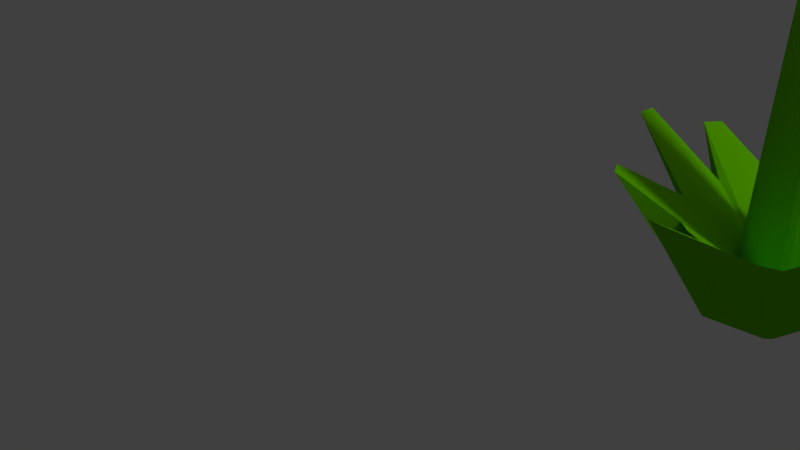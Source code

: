# Source: flower_1.blend  (saved by Blender 2.78.0; exported with 4.5.12 LTS)
import bpy
from mathutils import Matrix  # noqa: F401  (used for matrix-valued properties, if any)

bpy.ops.wm.read_factory_settings(use_empty=True)
scene = bpy.context.scene
scene.name = 'Scene'

# ---- collections
col_collection_1 = bpy.data.collections.new('Collection 1'); scene.collection.children.link(col_collection_1)

# ---- materials (node trees are filled in below, after node groups)
mat_material_003 = bpy.data.materials.new('Material.003')
mat_material_003.alpha_threshold = 0.0
mat_material_003.use_transparent_shadow = False
mat_material_003.diffuse_color = (0.134, 0.5815, 0.0, 1.0)
mat_material_003.roughness = 0.5
mat_material_001 = bpy.data.materials.new('Material.001')
mat_material_001.alpha_threshold = 0.0
mat_material_001.use_transparent_shadow = False
mat_material_001.diffuse_color = (0.7255, 0.4318, 0.8, 1.0)
mat_material_001.roughness = 0.5
mat_material_002 = bpy.data.materials.new('Material.002')
mat_material_002.alpha_threshold = 0.0
mat_material_002.use_transparent_shadow = False
mat_material_002.diffuse_color = (1.0, 0.9751, 0.0, 1.0)
mat_material_002.roughness = 0.5

# ---- material node trees

# ---- world
world_world = bpy.data.worlds.new('World'); scene.world = world_world
world_world.color = (0.05088, 0.05088, 0.05088)
world_world.use_sun_shadow = False
world_world.sun_shadow_jitter_overblur = 0.0
world_world.cycles.sampling_method = 'MANUAL'

# ---- cameras
cam_camera = bpy.data.cameras.new('Camera')
cam_camera.clip_end = 100.0
cam_camera.lens = 35.0
cam_camera.sensor_width = 32.0
cam_camera.sensor_height = 18.0
cam_camera.ortho_scale = 7.314
cam_camera.dof.focus_distance = 0.0
cam_camera.dof.aperture_fstop = 128.0

# ---- lights
light_lamp = bpy.data.lights.new('Lamp', 'POINT')
light_lamp.transmission_factor = 0.0
light_lamp.cutoff_distance = 30.0
light_lamp.energy = 100.0
light_lamp.shadow_buffer_clip_start = 1.001
light_lamp.shadow_soft_size = 0.1
light_lamp.shadow_maximum_resolution = 0.006
light_lamp.use_absolute_resolution = True

# ---- meshes
me_cylinder = bpy.data.meshes.new('Cylinder')
me_cylinder.from_pydata([(-3.49, -4.727, 0.505), (-3.474, -4.626, 0.4964), (-3.442, -4.537, 0.4876), (-2.146, -4.576, 0.3766), (-1.859, -4.684, 0.3598), (-1.444, -5.298, 0.3733), (-3.437, -4.721, 0.5146), (-3.368, -4.615, 0.5152), (-3.289, -4.522, 0.5149), (-1.84, -4.546, 0.4311), (-1.579, -4.656, 0.4097), (-1.406, -5.294, 0.3796), (-3.411, -4.785, 0.523), (-3.317, -4.74, 0.5318), (-3.215, -4.703, 0.5389), (-1.693, -4.907, 0.479), (-1.444, -4.987, 0.4536), (-1.387, -5.337, 0.3853), (-3.428, -4.88, 0.5254), (-3.351, -4.926, 0.5364), (-3.264, -4.974, 0.5456), (-3.222, -4.949, 0.5425), (-1.534, -5.482, 0.4659), (-1.402, -5.402, 0.3868), (-3.478, -4.951, 0.5202), (-3.45, -5.065, 0.5263), (-3.407, -5.175, 0.531), (-2.077, -5.85, 0.4633), (-1.796, -5.852, 0.4392), (-1.435, -5.448, 0.3832), (-3.532, -4.956, 0.5107), (-3.555, -5.076, 0.5075), (-3.561, -5.19, 0.5038), (-2.383, -5.88, 0.4088), (-2.076, -5.879, 0.3893), (-1.469, -5.455, 0.3767), (-3.558, -4.893, 0.5022), (-3.606, -4.951, 0.491), (-3.634, -5.01, 0.4797), (-2.529, -5.519, 0.3609), (-2.211, -5.548, 0.3453), (-1.487, -5.41, 0.3712), (-3.541, -4.798, 0.4999), (-3.572, -4.765, 0.4864), (-3.585, -4.739, 0.473), (-2.431, -4.979, 0.3476), (-2.121, -5.053, 0.3331), (-1.476, -5.344, 0.3699), (-3.503, -4.723, 0.5057), (-3.449, -4.718, 0.5153), (-3.424, -4.781, 0.5237), (-3.441, -4.876, 0.5261), (-3.539, -4.822, 0.5156), (-3.491, -4.947, 0.521), (-3.545, -4.952, 0.5114), (-3.571, -4.889, 0.5029), (-3.554, -4.794, 0.5006), (-2.177, -5.88, 0.4332), (-3.451, -5.193, 0.5156), (-1.895, -5.877, 0.412), (-1.439, -5.468, 0.3794), (-3.505, -4.953, 0.5155), (-3.469, -5.08, 0.5151), (-3.518, -4.95, 0.5162), (-1.402, -5.434, 0.385), (-3.453, -4.915, 0.5228), (-3.37, -5.003, 0.5298), (-3.306, -5.082, 0.5368), (-1.886, -5.659, 0.4755), (-1.627, -5.675, 0.4507), (-3.466, -4.911, 0.5235), (-3.192, -4.852, 0.5397), (-3.287, -4.847, 0.5315), (-1.668, -5.198, 0.4816), (-1.431, -5.251, 0.4566), (-1.376, -5.375, 0.3856), (-3.419, -4.832, 0.5242), (-3.432, -4.828, 0.5249), (-1.38, -5.318, 0.382), (-1.457, -4.837, 0.4286), (-3.424, -4.753, 0.5188), (-3.298, -4.69, 0.521), (-3.208, -4.626, 0.5245), (-1.697, -4.747, 0.4512), (-3.437, -4.749, 0.5195), (-3.387, -4.631, 0.5034), (-3.465, -4.724, 0.5096), (-3.333, -4.541, 0.4987), (-1.943, -4.579, 0.3995), (-1.681, -4.684, 0.3812), (-1.407, -5.297, 0.3756), (-3.478, -4.72, 0.5103), (-3.545, -4.924, 0.5064), (-3.553, -5.021, 0.4978), (-3.57, -5.108, 0.4902), (-2.413, -5.712, 0.3825), (-2.11, -5.724, 0.3655), (-1.47, -5.443, 0.3727), (-3.558, -4.921, 0.5072), (-2.415, -5.272, 0.3507), (-3.568, -4.889, 0.4741), (-2.115, -5.319, 0.3365), (-1.472, -5.381, 0.3688), (-3.549, -4.846, 0.5011), (-3.547, -4.872, 0.4864), (-3.562, -4.842, 0.5018), (-2.206, -4.802, 0.3576), (-3.461, -4.654, 0.4774), (-1.926, -4.888, 0.3429), (-1.445, -5.321, 0.3697), (-3.516, -4.762, 0.5024), (-3.47, -4.711, 0.4885), (-3.528, -4.758, 0.5031), (4.293, 4.423, 0.2935), (4.313, 4.632, 0.2751), (5.708, 5.794, 0.2581), (4.351, 4.22, 0.2866), (4.427, 4.233, 0.2617), (6.189, 4.117, 0.2016), (4.323, 4.006, 0.292), (4.371, 3.814, 0.2723), (5.955, 2.359, 0.2461), (4.224, 3.908, 0.3065), (4.178, 3.621, 0.3008), (5.144, 1.55, 0.3657), (4.113, 3.982, 0.3217), (3.96, 3.767, 0.3304), (4.23, 2.164, 0.4902), (4.055, 4.186, 0.3285), (3.846, 4.167, 0.3439), (3.749, 3.841, 0.5467), (4.083, 4.4, 0.3231), (3.901, 4.586, 0.3333), (3.983, 5.598, 0.5022), (4.182, 4.498, 0.3086), (4.095, 4.779, 0.3048), (4.794, 6.407, 0.3827), (4.33, 4.425, 0.2962), (4.389, 4.221, 0.2893), (4.36, 4.008, 0.2947), (4.262, 3.909, 0.3092), (4.363, 4.21, 0.3191), (4.151, 3.984, 0.3244), (4.092, 4.188, 0.3312), (4.12, 4.401, 0.3258), (4.219, 4.499, 0.3113), (3.709, 2.989, 0.4982), (4.084, 4.084, 0.3251), (3.806, 3.963, 0.3302), (4.121, 4.086, 0.3278), (4.169, 3.944, 0.314), (3.985, 3.689, 0.3093), (4.445, 1.842, 0.4093), (4.207, 3.946, 0.3167), (5.152, 1.937, 0.2772), (4.137, 3.711, 0.2766), (4.273, 3.957, 0.2993), (4.311, 3.959, 0.302), (4.337, 4.113, 0.2893), (4.27, 4.018, 0.2577), (5.699, 3.223, 0.197), (4.374, 4.115, 0.292), (4.262, 4.437, 0.2612), (4.321, 4.326, 0.2902), (5.634, 4.979, 0.2093), (4.358, 4.328, 0.2929), (4.069, 4.293, 0.3258), (3.794, 4.373, 0.3329), (3.635, 4.709, 0.5079), (4.106, 4.294, 0.3285), (4.027, 5.982, 0.4176), (4.132, 4.448, 0.316), (3.873, 4.675, 0.3104), (4.169, 4.45, 0.3187), (4.807, 6.081, 0.2884), (4.237, 4.461, 0.301), (4.05, 4.699, 0.2789), (4.275, 4.462, 0.3037), (0.9447, 0.9768, 1.057), (1.808, 1.81, 1.026), (2.603, 2.578, 0.976), (3.3, 3.25, 0.9083), (3.872, 3.803, 0.826), (4.12, 3.998, 0.771), (1.316, 0.1104, 1.057), (2.537, 0.1104, 1.026), (3.662, 0.1104, 0.976), (4.648, 0.1104, 0.9083), (5.457, 0.1104, 0.826), (5.89, 0.06974, 0.7632), (0.9447, -0.7559, 1.057), (1.808, -1.589, 1.026), (2.603, -2.357, 0.976), (3.3, -3.03, 0.9083), (3.872, -3.582, 0.826), (4.196, -3.952, 0.7496), (0.04722, -1.115, 1.057), (0.04722, -2.293, 1.026), (0.04722, -3.379, 0.976), (0.04722, -4.33, 0.9083), (0.04722, -5.111, 0.826), (-0.081, -5.526, 0.7633), (-0.8503, -0.7559, 1.057), (-1.713, -1.589, 1.026), (-2.509, -2.357, 0.976), (-3.206, -3.03, 0.9083), (-3.778, -3.582, 0.826), (-4.12, -3.814, 0.7591), (-1.222, 0.1104, 1.057), (-2.442, 0.1104, 1.026), (-3.567, 0.1104, 0.976), (-4.553, 0.1104, 0.9083), (-5.362, 0.1104, 0.826), (-5.963, 0.1104, 0.732), (-0.8503, 0.9768, 1.057), (-1.713, 1.81, 1.026), (-2.509, 2.578, 0.976), (-3.206, 3.25, 0.9083), (-3.778, 3.803, 0.826), (-4.102, 4.07, 0.7523), (0.04722, 1.336, 1.057), (0.04722, 2.514, 1.026), (0.04722, 3.599, 0.976), (0.04722, 4.551, 0.9083), (0.04722, 5.332, 0.826), (0.1134, 5.587, 0.7695), (0.9447, 0.9768, 1.075), (1.316, 0.1104, 1.075), (0.9447, -0.7559, 1.075), (0.04722, -1.115, 1.075), (0.04722, 0.1104, 1.132), (-0.8503, -0.7559, 1.075), (-1.222, 0.1104, 1.075), (-0.8503, 0.9768, 1.075), (0.04722, 1.336, 1.075), (-3.879, -1.461, 0.8631), (-3.037, -1.125, 0.9307), (-4.569, -1.738, 0.7807), (-5.832, -2.148, 0.6081), (-1.036, -0.3232, 1.057), (-2.077, -0.7402, 0.981), (-1.036, -0.3232, 1.075), (-2.307, -5.168, 0.6341), (-0.3957, -0.9377, 1.057), (-0.8217, -1.945, 0.9863), (-1.214, -2.874, 0.9361), (-1.558, -3.688, 0.8685), (-1.841, -4.356, 0.7861), (-0.3957, -0.9377, 1.075), (1.327, -2.867, 0.9119), (0.9285, -1.941, 0.9621), (1.676, -3.679, 0.8443), (1.962, -4.346, 0.7619), (2.12, -4.999, 0.6078), (0.4965, -0.9351, 1.057), (0.4965, -0.9351, 1.075), (5.218, -2.174, 0.6226), (4.666, -1.732, 0.7658), (1.131, -0.3219, 1.057), (2.173, -0.7376, 0.9661), (3.133, -1.121, 0.9158), (3.975, -1.457, 0.8482), (1.131, -0.3219, 1.075), (2.156, 0.9984, 0.9774), (1.122, 0.5631, 1.057), (3.109, 1.4, 0.9271), (3.944, 1.751, 0.8595), (4.629, 2.04, 0.7771), (5.307, 2.006, 0.6156), (1.122, 0.5631, 1.075), (-1.036, 0.5433, 1.057), (-2.078, 0.9595, 0.9891), (-3.038, 1.343, 0.9389), (-3.88, 1.679, 0.8713), (-4.571, 1.955, 0.7889), (-5.62, 2.334, 0.6221), (-1.036, 0.5433, 1.075), (-1.602, 3.892, 0.851), (-1.248, 3.082, 0.9186), (-1.892, 4.557, 0.7686), (-2.175, 5.45, 0.6245), (-0.4077, 1.154, 1.057), (-0.8451, 2.157, 0.9689), (-0.4077, 1.154, 1.075), (1.674, 3.901, 0.8368), (1.325, 3.089, 0.9044), (1.96, 4.567, 0.7544), (2.308, 5.421, 0.6057), (0.496, 1.156, 1.057), (0.9275, 2.162, 0.9546), (0.496, 1.156, 1.075), (8.702e-08, 0.3544, 1.101), (0.05212, 0.3493, 1.101), (0.1022, 0.3341, 1.101), (0.1484, 0.3094, 1.101), (0.1889, 0.2762, 1.101), (0.2221, 0.2357, 1.101), (0.2468, 0.1895, 1.101), (0.262, 0.1394, 1.101), (0.2671, 0.08729, 1.101), (0.262, 0.03517, 1.101), (0.2468, -0.01494, 1.101), (0.2221, -0.06113, 1.101), (0.1889, -0.1016, 1.101), (0.1484, -0.1348, 1.101), (0.1022, -0.1595, 1.101), (0.05212, -0.1747, 1.101), (-2.336e-11, -0.1799, 1.101), (-0.05212, -0.1747, 1.101), (-0.1022, -0.1595, 1.101), (-0.1484, -0.1348, 1.101), (-0.1889, -0.1016, 1.101), (-0.2221, -0.06113, 1.101), (-0.2468, -0.01494, 1.101), (-0.262, 0.03517, 1.101), (-0.2671, 0.08729, 1.101), (-0.262, 0.1394, 1.101), (-0.2468, 0.1895, 1.101), (-0.2221, 0.2357, 1.101), (-0.1889, 0.2762, 1.101), (-0.1484, 0.3094, 1.101), (-0.1022, 0.3341, 1.101), (-0.05212, 0.3493, 1.101), (0.0, 1.087, -0.7754), (0.1951, 1.068, -0.7754), (0.3827, 1.011, -0.7754), (0.5556, 0.9188, -0.7754), (0.7071, 0.7944, -0.7754), (0.8315, 0.6429, -0.7754), (0.9239, 0.47, -0.7754), (0.9808, 0.2824, -0.7754), (1.0, 0.08729, -0.7754), (0.9808, -0.1078, -0.7754), (0.9239, -0.2954, -0.7754), (0.8315, -0.4683, -0.7754), (0.7071, -0.6198, -0.7754), (0.5556, -0.7442, -0.7754), (0.3827, -0.8366, -0.7754), (0.1951, -0.8935, -0.7754), (-3.258e-07, -0.9127, -0.7754), (-0.1951, -0.8935, -0.7754), (-0.3827, -0.8366, -0.7754), (-0.5556, -0.7442, -0.7754), (-0.7071, -0.6198, -0.7754), (-0.8315, -0.4683, -0.7754), (-0.9239, -0.2954, -0.7754), (-0.9808, -0.1078, -0.7754), (-1.0, 0.08729, -0.7754), (-0.9808, 0.2824, -0.7754), (-0.9239, 0.47, -0.7754), (-0.8315, 0.6429, -0.7754), (-0.7071, 0.7944, -0.7754), (-0.5556, 0.9188, -0.7754), (-0.3827, 1.011, -0.7754), (-0.1951, 1.068, -0.7754), (-1.231e-06, 0.3784, -0.9927), (0.4104, 1.855, -0.8293), (0.8619, 4.125, -0.5066), (0.465, 1.839, -0.8293), (1.351, 3.977, -0.5066), (0.1617, 0.3293, -0.9927), (1.448, 2.254, -0.67), (1.633, 1.471, -0.8052), (3.27, 3.107, -0.4825), (1.669, 1.427, -0.8052), (3.594, 2.712, -0.4825), (0.2689, 0.1987, -0.9927), (2.407, 1.084, -0.67), (0.2855, 0.1441, -0.9927), (2.556, 0.5956, -0.67), (1.936, 0.2137, -0.854), (4.25, 0.2137, -0.5313), (1.93, 0.1569, -0.854), (4.2, -0.2946, -0.5313), (0.2689, -0.02411, -0.9927), (2.407, -0.9098, -0.67), (0.242, -0.07444, -0.9927), (2.166, -1.36, -0.67), (2.047, -0.9978, -0.8027), (3.683, -2.634, -0.48), (2.002, -1.034, -0.8027), (3.288, -2.958, -0.48), (0.1114, -0.1816, -0.9927), (0.9971, -2.32, -0.67), (0.05679, -0.1982, -0.9927), (0.5083, -2.468, -0.67), (-0.6626, -2.123, -0.8731), (-0.6626, -4.438, -0.5503), (-0.7194, -2.118, -0.8731), (-1.171, -4.388, -0.5503), (-0.1114, -0.1816, -0.9927), (-0.9971, -2.32, -0.67), (-0.1617, -0.1547, -0.9927), (-1.448, -2.079, -0.67), (-0.2058, -0.1185, -0.9927), (-1.842, -1.755, -0.67), (-1.239, -1.49, -0.8717), (-3.164, -2.776, -0.549), (-1.266, -1.44, -0.8717), (-3.404, -2.325, -0.549), (-0.2855, 0.03049, -0.9927), (-2.556, -0.421, -0.67), (-2.115, 0.08728, -0.8231), (-4.43, 0.08728, -0.5003), (-2.11, 0.1441, -0.8231), (-4.38, 0.5956, -0.5003), (-0.2689, 0.1987, -0.9927), (-2.407, 1.084, -0.67), (-1.59, 0.561, -0.8724), (-3.515, 1.847, -0.5497), (-1.554, 0.6052, -0.8724), (-3.191, 2.242, -0.5497), (-0.1617, 0.3293, -0.9927), (-1.448, 2.254, -0.67), (-0.4027, 1.496, -0.8335), (-1.288, 3.634, -0.5108), (-0.3481, 1.513, -0.8335), (-0.7996, 3.783, -0.5108), (-1.493e-06, 2.693, -0.67), (0.1572, 0.3489, 0.04731), (0.2711, 0.3349, 0.05237), (0.3722, 0.2974, 0.05202), (0.4634, 0.2358, 0.05603), (0.3287, 0.02139, 0.06948), (0.6225, 0.05382, 0.06514), (0.6838, -0.06096, 0.06514), (0.7216, -0.1855, 0.06514), (0.7344, -0.315, 0.06514), (0.7216, -0.4445, 0.06514), (0.6838, -0.5691, 0.06514), (0.6225, -0.6839, 0.06514), (0.5399, -0.7845, 0.06514), (0.3728, -0.867, 0.06859), (0.3245, -0.9284, 0.05548), (0.2, -0.9662, 0.05223), (0.07048, -0.9789, 0.04973), (-0.05904, -0.9662, 0.05223), (-0.1836, -0.9284, 0.05548), (-0.2403, -0.867, 0.06485), (-0.399, -0.7845, 0.06514), (-0.4815, -0.6839, 0.06514), (-0.5429, -0.5691, 0.06514), (-0.5807, -0.4445, 0.06514), (-0.5934, -0.315, 0.06514), (-0.5807, -0.1855, 0.06514), (-0.5429, -0.06096, 0.06514), (-0.4815, 0.05382, 0.06514), (-0.3245, 0.1946, 0.06808), (-0.2304, 0.2737, 0.05528), (-0.08828, 0.2986, 0.05202), (0.04368, 0.337, 0.04759), (0.07889, 0.7168, 0.5368), (0.1736, 0.7075, 0.5368), (0.2647, 0.6798, 0.5368), (0.3487, 0.635, 0.5368), (0.4223, 0.5746, 0.5368), (0.4826, 0.501, 0.5368), (0.5275, 0.417, 0.5368), (0.5552, 0.3259, 0.5368), (0.5645, 0.2312, 0.5368), (0.5552, 0.1365, 0.5368), (0.5275, 0.04538, 0.5368), (0.4826, -0.03858, 0.5368), (0.4223, -0.1122, 0.5368), (0.3487, -0.1726, 0.5368), (0.2647, -0.2174, 0.5368), (0.1736, -0.2451, 0.5368), (0.07889, -0.2544, 0.5368), (-0.01584, -0.2451, 0.5368), (-0.1069, -0.2174, 0.5368), (-0.1909, -0.1726, 0.5368), (-0.2645, -0.1122, 0.5368), (-0.3249, -0.03858, 0.5368), (-0.3697, 0.04538, 0.5368), (-0.3974, 0.1365, 0.5368), (-0.4067, 0.2312, 0.5368), (-0.3974, 0.3259, 0.5368), (-0.3697, 0.417, 0.5368), (-0.3249, 0.501, 0.5368), (-0.2645, 0.5746, 0.5368), (-0.1909, 0.635, 0.5368), (-0.1069, 0.6798, 0.5368), (-0.01584, 0.7075, 0.5368), (1.72, 2.766, 0.1579), (1.649, 2.773, 0.1602), (1.578, 2.766, 0.1579), (0.5281, 0.1966, 0.1124), (0.6085, 0.09867, 0.1124), (0.6682, -0.01301, 0.1124), (0.7049, -0.1342, 0.1124), (0.7173, -0.2602, 0.1124), (0.7049, -0.3863, 0.1124), (0.6682, -0.5075, 0.1124), (0.6085, -0.6191, 0.1124), (0.5281, -0.717, 0.1124), (0.4302, -0.7974, 0.1124), (0.04518, -3.807, 0.08088), (0.2789, -3.746, 0.1486), (0.1221, -3.83, 0.07828), (0.203, -3.753, 0.1511), (0.202, -3.838, 0.07386), (-0.2503, -0.7974, 0.1072), (-0.3855, -0.717, 0.1124), (-0.4658, -0.6191, 0.1124), (-0.5255, -0.5075, 0.1124), (-0.5623, -0.3863, 0.1124), (-0.5747, -0.2602, 0.1124), (-0.5623, -0.1342, 0.1124), (-0.5255, -0.01301, 0.1124), (-0.4658, 0.09867, 0.1124), (-0.3855, 0.1966, 0.1124), (1.573, 2.725, 0.08035), (1.648, 2.732, 0.07928), (1.723, 2.725, 0.08035), (1.788, 2.745, 0.1544), (0.07207, 0.4186, 0.1641), (0.2015, 0.4614, 0.1676), (0.3064, 0.4138, 0.1648), (0.4221, 0.3124, 0.164), (0.52, 0.2263, 0.1552), (0.596, 0.1386, 0.1545), (0.6542, 0.02965, 0.1545), (0.6901, -0.08856, 0.1545), (0.7022, -0.2115, 0.1545), (0.6901, -0.3344, 0.1545), (0.6542, -0.4526, 0.1545), (0.596, -0.5615, 0.1545), (0.5176, -0.657, 0.1545), (0.3717, -0.7354, 0.1371), (0.3132, -0.7936, 0.1599), (0.195, -0.8295, 0.1652), (0.07207, -0.8416, 0.1693), (-0.05085, -0.8295, 0.1652), (-0.1691, -0.7936, 0.1599), (-0.2084, -0.7354, 0.1375), (-0.3735, -0.657, 0.1545), (-0.4518, -0.5615, 0.1545), (-0.5101, -0.4526, 0.1545), (-0.5459, -0.3344, 0.1545), (-0.558, -0.2115, 0.1545), (-0.5459, -0.08855, 0.1545), (-0.5101, 0.02965, 0.1545), (-0.4518, 0.1386, 0.1545), (-0.3214, 0.2341, 0.1258), (-0.278, 0.3124, 0.1485), (-0.1691, 0.3707, 0.1541), (-0.05085, 0.4065, 0.1603), (-1.512, -5.491, 0.3973), (-1.511, -5.501, 0.3895), (-1.529, -5.5, 0.3973), (-1.528, -5.51, 0.3887), (-1.547, -5.505, 0.3973), (-1.547, -5.516, 0.388), (-1.566, -5.507, 0.3973), (-1.567, -5.518, 0.3869), (-1.585, -5.505, 0.3973), (-1.586, -5.516, 0.388), (-1.604, -5.5, 0.3973), (-1.605, -5.51, 0.3887), (-1.621, -5.491, 0.3973), (-1.622, -5.501, 0.3895), (-1.513, -5.481, 0.4036), (-1.53, -5.49, 0.4044), (-1.548, -5.495, 0.4052), (-1.566, -5.497, 0.4058), (-1.585, -5.495, 0.4052), (-1.603, -5.49, 0.4044), (-1.619, -5.481, 0.4036), (0.3518, -3.723, 0.1453), (0.4191, -3.687, 0.142), (0.4297, -3.769, 0.08429), (0.4241, -3.726, 0.116), (-0.0131, -3.687, 0.142), (0.2819, -3.83, 0.07828), (0.3588, -3.807, 0.08088), (-0.01902, -3.726, 0.116), (-0.02567, -3.769, 0.08429), (0.1271, -3.746, 0.1486), (0.05414, -3.723, 0.1453), (4.312, 4.203, 0.3116), (4.312, 4.198, 0.3019), (4.328, 4.198, 0.3116), (4.329, 4.193, 0.3022), (4.344, 4.19, 0.3116), (4.345, 4.185, 0.303), (4.357, 4.179, 0.3116), (4.359, 4.174, 0.3043), (4.233, 4.179, 0.3116), (4.231, 4.174, 0.3043), (4.246, 4.19, 0.3116), (4.244, 4.185, 0.303), (4.261, 4.198, 0.3116), (4.26, 4.193, 0.3022), (4.278, 4.203, 0.3116), (4.277, 4.198, 0.3019), (4.295, 4.2, 0.3016), (4.312, 4.208, 0.3202), (4.328, 4.203, 0.3193), (4.343, 4.195, 0.3186), (4.356, 4.184, 0.3173), (4.234, 4.184, 0.3173), (4.247, 4.195, 0.3186), (4.262, 4.203, 0.3193), (4.278, 4.208, 0.3202), (4.295, 4.205, 0.3116), (4.295, 4.21, 0.3207), (1.795, 2.703, 0.08196), (1.51, 2.745, 0.1544), (1.919, 2.62, 0.09047), (1.861, 2.668, 0.08517), (1.447, 2.711, 0.1512), (1.392, 2.666, 0.1457), (1.385, 2.644, 0.1214), (1.377, 2.62, 0.09047), (1.912, 2.644, 0.1214), (1.851, 2.711, 0.1512), (1.906, 2.666, 0.1457), (1.502, 2.703, 0.08196), (1.435, 2.668, 0.08517)], [], [(106, 107, 2, 3), (108, 106, 3, 4), (109, 108, 4, 5), (86, 0, 48, 91), (111, 110, 0, 1), (107, 111, 1, 2), (85, 86, 6, 7), (87, 85, 7, 8), (88, 87, 8, 9), (89, 88, 9, 10), (90, 89, 10, 11), (92, 30, 54, 98), (78, 79, 16, 17), (76, 12, 50, 77), (81, 80, 12, 13), (82, 81, 13, 14), (83, 82, 14, 15), (79, 83, 15, 16), (71, 72, 19, 20), (73, 71, 20, 21), (74, 73, 21, 22), (75, 74, 22, 23), (61, 24, 53, 63), (72, 76, 18, 19), (103, 36, 55, 105), (66, 65, 24, 25), (67, 66, 25, 26), (68, 67, 26, 27), (69, 68, 27, 28), (64, 69, 28, 29), (57, 58, 32, 33), (59, 57, 33, 34), (60, 59, 34, 35), (65, 18, 51, 70), (62, 61, 30, 31), (58, 62, 31, 32), (80, 6, 49, 84), (93, 92, 36, 37), (94, 93, 37, 38), (95, 94, 38, 39), (96, 95, 39, 40), (97, 96, 40, 41), (99, 100, 44, 45), (101, 99, 45, 46), (102, 101, 46, 47), (110, 42, 56, 112), (104, 103, 42, 43), (100, 104, 43, 44), (56, 52, 48, 112), (48, 52, 49, 91), (49, 52, 50, 84), (50, 52, 51, 77), (51, 52, 53, 70), (53, 52, 54, 63), (54, 52, 55, 98), (55, 52, 56, 105), (26, 25, 62, 58), (25, 24, 61, 62), (29, 28, 59, 60), (28, 27, 57, 59), (27, 26, 58, 57), (30, 61, 63, 54), (24, 65, 70, 53), (23, 22, 69, 64), (22, 21, 68, 69), (21, 20, 67, 68), (20, 19, 66, 67), (19, 18, 65, 66), (13, 12, 76, 72), (17, 16, 74, 75), (16, 15, 73, 74), (15, 14, 71, 73), (14, 13, 72, 71), (18, 76, 77, 51), (12, 80, 84, 50), (10, 9, 83, 79), (9, 8, 82, 83), (8, 7, 81, 82), (7, 6, 80, 81), (11, 10, 79, 78), (5, 4, 89, 90), (4, 3, 88, 89), (3, 2, 87, 88), (2, 1, 85, 87), (1, 0, 86, 85), (6, 86, 91, 49), (35, 34, 96, 97), (34, 33, 95, 96), (33, 32, 94, 95), (32, 31, 93, 94), (31, 30, 92, 93), (36, 92, 98, 55), (38, 37, 104, 100), (37, 36, 103, 104), (41, 40, 101, 102), (40, 39, 99, 101), (39, 38, 100, 99), (42, 103, 105, 56), (0, 110, 112, 48), (44, 43, 111, 107), (43, 42, 110, 111), (47, 46, 108, 109), (46, 45, 106, 108), (45, 44, 107, 106), (163, 113, 137, 165), (176, 175, 113, 114), (174, 176, 114, 115), (162, 163, 116, 117), (164, 162, 117, 118), (166, 128, 143, 169), (156, 119, 139, 157), (159, 158, 119, 120), (160, 159, 120, 121), (154, 155, 123, 124), (147, 125, 142, 149), (155, 156, 122, 123), (171, 131, 144, 173), (151, 150, 125, 126), (152, 151, 126, 127), (150, 122, 140, 153), (148, 147, 128, 129), (146, 148, 129, 130), (158, 116, 138, 161), (167, 166, 131, 132), (168, 167, 132, 133), (175, 134, 145, 177), (172, 171, 134, 135), (170, 172, 135, 136), (145, 141, 137, 177), (137, 141, 138, 165), (138, 141, 139, 161), (139, 141, 140, 157), (140, 141, 142, 153), (142, 141, 143, 149), (143, 141, 144, 169), (144, 141, 145, 173), (127, 126, 148, 146), (126, 125, 147, 148), (128, 147, 149, 143), (125, 150, 153, 142), (124, 123, 151, 152), (123, 122, 150, 151), (120, 119, 156, 155), (121, 120, 155, 154), (122, 156, 157, 140), (119, 158, 161, 139), (118, 117, 159, 160), (117, 116, 158, 159), (115, 114, 162, 164), (114, 113, 163, 162), (116, 163, 165, 138), (130, 129, 167, 168), (129, 128, 166, 167), (131, 166, 169, 144), (133, 132, 172, 170), (132, 131, 171, 172), (134, 171, 173, 145), (113, 175, 177, 137), (136, 135, 176, 174), (135, 134, 175, 176), (284, 285, 180, 181), (286, 284, 181, 182), (287, 286, 182, 183), (264, 178, 226, 269), (289, 288, 178, 179), (285, 289, 179, 180), (263, 264, 184, 185), (265, 263, 185, 186), (266, 265, 186, 187), (267, 266, 187, 188), (268, 267, 188, 189), (270, 208, 232, 276), (256, 257, 194, 195), (254, 190, 228, 255), (259, 258, 190, 191), (260, 259, 191, 192), (261, 260, 192, 193), (257, 261, 193, 194), (249, 250, 197, 198), (251, 249, 198, 199), (252, 251, 199, 200), (253, 252, 200, 201), (239, 202, 231, 241), (250, 254, 196, 197), (281, 214, 233, 283), (244, 243, 202, 203), (245, 244, 203, 204), (246, 245, 204, 205), (247, 246, 205, 206), (242, 247, 206, 207), (235, 236, 210, 211), (237, 235, 211, 212), (238, 237, 212, 213), (243, 196, 229, 248), (240, 239, 208, 209), (236, 240, 209, 210), (258, 184, 227, 262), (271, 270, 214, 215), (272, 271, 215, 216), (273, 272, 216, 217), (274, 273, 217, 218), (275, 274, 218, 219), (277, 278, 222, 223), (279, 277, 223, 224), (280, 279, 224, 225), (288, 220, 234, 290), (282, 281, 220, 221), (278, 282, 221, 222), (234, 230, 226, 290), (226, 230, 227, 269), (227, 230, 228, 262), (228, 230, 229, 255), (229, 230, 231, 248), (231, 230, 232, 241), (232, 230, 233, 276), (233, 230, 234, 283), (204, 203, 240, 236), (203, 202, 239, 240), (207, 206, 237, 238), (206, 205, 235, 237), (205, 204, 236, 235), (208, 239, 241, 232), (202, 243, 248, 231), (201, 200, 247, 242), (200, 199, 246, 247), (199, 198, 245, 246), (198, 197, 244, 245), (197, 196, 243, 244), (191, 190, 254, 250), (195, 194, 252, 253), (194, 193, 251, 252), (193, 192, 249, 251), (192, 191, 250, 249), (196, 254, 255, 229), (190, 258, 262, 228), (188, 187, 261, 257), (187, 186, 260, 261), (186, 185, 259, 260), (185, 184, 258, 259), (189, 188, 257, 256), (183, 182, 267, 268), (182, 181, 266, 267), (181, 180, 265, 266), (180, 179, 263, 265), (179, 178, 264, 263), (184, 264, 269, 227), (213, 212, 274, 275), (212, 211, 273, 274), (211, 210, 272, 273), (210, 209, 271, 272), (209, 208, 270, 271), (214, 270, 276, 233), (216, 215, 282, 278), (215, 214, 281, 282), (219, 218, 279, 280), (218, 217, 277, 279), (217, 216, 278, 277), (220, 281, 283, 234), (178, 288, 290, 226), (222, 221, 289, 285), (221, 220, 288, 289), (225, 224, 286, 287), (224, 223, 284, 286), (223, 222, 285, 284), (451, 291, 292, 452), (452, 292, 293, 453), (453, 293, 294, 454), (454, 294, 295, 455), (455, 295, 296, 456), (456, 296, 297, 457), (457, 297, 298, 458), (458, 298, 299, 459), (459, 299, 300, 460), (460, 300, 301, 461), (461, 301, 302, 462), (462, 302, 303, 463), (463, 303, 304, 464), (464, 304, 305, 465), (465, 305, 306, 466), (466, 306, 307, 467), (467, 307, 308, 468), (468, 308, 309, 469), (469, 309, 310, 470), (470, 310, 311, 471), (471, 311, 312, 472), (472, 312, 313, 473), (473, 313, 314, 474), (474, 314, 315, 475), (475, 315, 316, 476), (476, 316, 317, 477), (477, 317, 318, 478), (478, 318, 319, 479), (479, 319, 320, 480), (480, 320, 321, 481), (292, 291, 322, 321, 320, 319, 318, 317, 316, 315, 314, 313, 312, 311, 310, 309, 308, 307, 306, 305, 304, 303, 302, 301, 300, 299, 298, 297, 296, 295, 294, 293), (481, 321, 322, 482), (482, 322, 291, 451), (344, 345, 399, 397), (331, 332, 373, 371), (345, 346, 401, 399), (332, 333, 375, 373), (346, 347, 403, 401), (333, 334, 377, 375), (347, 348, 405, 403), (334, 335, 379, 377), (348, 349, 407, 405), (335, 336, 381, 379), (349, 350, 409, 407), (336, 337, 383, 381), (323, 324, 357, 418), (350, 351, 411, 409), (337, 338, 385, 383), (324, 325, 359, 357), (351, 352, 413, 411), (338, 339, 387, 385), (325, 326, 361, 359), (352, 353, 415, 413), (339, 340, 389, 387), (326, 327, 363, 361), (353, 354, 417, 415), (340, 341, 391, 389), (327, 328, 365, 363), (354, 323, 418, 417), (341, 342, 393, 391), (328, 329, 367, 365), (342, 343, 395, 393), (329, 330, 369, 367), (343, 344, 397, 395), (330, 331, 371, 369), (355, 356, 358, 360, 362, 364, 366, 368, 370, 372, 374, 376, 378, 380, 382, 384, 386, 388, 390, 392, 394, 396, 398, 400, 402, 404, 406, 408, 410, 412, 414, 416), (416, 417, 418, 355), (414, 415, 417, 416), (412, 413, 415, 414), (410, 411, 413, 412), (408, 409, 411, 410), (406, 407, 409, 408), (404, 405, 407, 406), (402, 403, 405, 404), (400, 401, 403, 402), (398, 399, 401, 400), (396, 397, 399, 398), (394, 395, 397, 396), (392, 393, 395, 394), (390, 391, 393, 392), (388, 389, 391, 390), (386, 387, 389, 388), (384, 385, 387, 386), (382, 383, 385, 384), (380, 381, 383, 382), (378, 379, 381, 380), (376, 377, 379, 378), (374, 375, 377, 376), (372, 373, 375, 374), (370, 371, 373, 372), (368, 369, 371, 370), (366, 367, 369, 368), (364, 365, 367, 366), (362, 363, 365, 364), (360, 361, 363, 362), (358, 359, 361, 360), (356, 357, 359, 358), (355, 418, 357, 356), (354, 450, 419, 323), (353, 449, 450, 354), (352, 448, 449, 353), (351, 447, 448, 352), (350, 446, 447, 351), (349, 445, 446, 350), (348, 444, 445, 349), (347, 443, 444, 348), (346, 442, 443, 347), (345, 441, 442, 346), (344, 440, 441, 345), (343, 439, 440, 344), (342, 438, 439, 343), (341, 437, 438, 342), (340, 436, 437, 341), (339, 435, 436, 340), (338, 434, 435, 339), (337, 433, 434, 338), (336, 432, 433, 337), (335, 431, 432, 336), (334, 430, 431, 335), (333, 429, 430, 334), (332, 428, 429, 333), (331, 427, 428, 332), (330, 426, 427, 331), (329, 425, 426, 330), (328, 424, 425, 329), (327, 423, 424, 328), (326, 422, 423, 327), (325, 421, 422, 326), (324, 420, 421, 325), (323, 419, 420, 324), (546, 482, 451, 515), (545, 481, 482, 546), (544, 480, 481, 545), (543, 479, 480, 544), (542, 478, 479, 543), (541, 477, 478, 542), (540, 476, 477, 541), (539, 475, 476, 540), (538, 474, 475, 539), (537, 473, 474, 538), (536, 472, 473, 537), (535, 471, 472, 536), (534, 470, 471, 535), (533, 469, 470, 534), (532, 468, 469, 533), (531, 467, 468, 532), (530, 466, 467, 531), (529, 465, 466, 530), (528, 464, 465, 529), (527, 463, 464, 528), (526, 462, 463, 527), (525, 461, 462, 526), (524, 460, 461, 525), (523, 459, 460, 524), (522, 458, 459, 523), (521, 457, 458, 522), (520, 456, 457, 521), (519, 455, 456, 520), (518, 454, 455, 519), (517, 453, 454, 518), (516, 452, 453, 517), (515, 451, 452, 516), (485, 484, 605, 603), (483, 514, 597, 596), (606, 513, 580, 582), (512, 511, 594, 595), (423, 486, 487, 424), (424, 487, 488, 425), (425, 488, 489, 426), (426, 489, 490, 427), (427, 490, 491, 428), (428, 491, 492, 429), (429, 492, 493, 430), (430, 493, 494, 431), (431, 494, 495, 432), (496, 498, 556, 558), (568, 497, 563, 562), (576, 496, 558, 560), (569, 568, 562, 561), (571, 569, 561, 547), (574, 570, 548, 550), (438, 501, 502, 439), (439, 502, 503, 440), (440, 503, 504, 441), (441, 504, 505, 442), (442, 505, 506, 443), (443, 506, 507, 444), (444, 507, 508, 445), (445, 508, 509, 446), (446, 509, 510, 447), (607, 485, 603, 602), (484, 483, 596, 605), (609, 606, 582, 584), (610, 607, 602, 601), (608, 609, 584, 586), (611, 610, 601, 600), (612, 611, 600, 587), (613, 612, 587, 588), (486, 519, 520, 487), (487, 520, 521, 488), (488, 521, 522, 489), (489, 522, 523, 490), (490, 523, 524, 491), (491, 524, 525, 492), (492, 525, 526, 493), (493, 526, 527, 494), (494, 527, 528, 495), (570, 571, 547, 548), (572, 575, 559, 567), (578, 572, 567, 566), (573, 574, 550, 552), (575, 576, 560, 559), (577, 578, 566, 565), (501, 534, 535, 502), (502, 535, 536, 503), (503, 536, 537, 504), (504, 537, 538, 505), (505, 538, 539, 506), (506, 539, 540, 507), (507, 540, 541, 508), (508, 541, 542, 509), (509, 542, 543, 510), (618, 613, 588, 590), (616, 614, 585, 599), (615, 616, 599, 598), (617, 618, 590, 592), (548, 547, 549, 550), (550, 549, 551, 552), (552, 551, 553, 554), (554, 553, 555, 556), (556, 555, 557, 558), (558, 557, 559, 560), (547, 561, 562, 549), (549, 562, 563, 551), (551, 563, 564, 553), (553, 564, 565, 555), (555, 565, 566, 557), (557, 566, 567, 559), (497, 499, 564, 563), (498, 500, 554, 556), (499, 577, 565, 564), (500, 573, 552, 554), (435, 434, 573, 500), (531, 532, 577, 499), (436, 435, 500, 498), (530, 531, 499, 497), (532, 533, 578, 577), (501, 438, 576, 575), (434, 433, 574, 573), (533, 534, 572, 578), (534, 501, 575, 572), (432, 495, 571, 570), (433, 432, 570, 574), (495, 528, 569, 571), (528, 529, 568, 569), (438, 437, 496, 576), (529, 530, 497, 568), (437, 436, 498, 496), (595, 604, 579, 580), (580, 579, 581, 582), (582, 581, 583, 584), (584, 583, 585, 586), (588, 587, 589, 590), (590, 589, 591, 592), (592, 591, 593, 594), (594, 593, 604, 595), (604, 605, 596, 579), (579, 596, 597, 581), (581, 597, 598, 583), (583, 598, 599, 585), (587, 600, 601, 589), (589, 601, 602, 591), (591, 602, 603, 593), (593, 603, 605, 604), (511, 617, 592, 594), (513, 512, 595, 580), (514, 615, 598, 597), (614, 608, 586, 585), (486, 423, 608, 614), (517, 518, 615, 514), (420, 419, 512, 513), (450, 449, 617, 511), (449, 448, 618, 617), (518, 519, 616, 615), (519, 486, 614, 616), (448, 447, 613, 618), (447, 510, 612, 613), (510, 543, 611, 612), (543, 544, 610, 611), (423, 422, 609, 608), (544, 545, 607, 610), (422, 421, 606, 609), (515, 516, 483, 484), (545, 546, 485, 607), (419, 450, 511, 512), (421, 420, 513, 606), (516, 517, 514, 483), (546, 515, 484, 485)])
me_cylinder.polygons.foreach_set('material_index', [1, 1, 1, 1, 2, 1, 2, 1, 1, 1, 1, 1, 1, 1, 2, 1, 1, 1, 1, 1, 1, 1, 1, 2, 1, 2, 1, 1, 1, 1, 1, 1, 1, 1, 2, 1, 1, 2, 1, 1, 1, 1, 1, 1, 1, 1, 2, 1, 2, 2, 2, 2, 2, 2, 2, 2, 1, 2, 1, 1, 1, 1, 1, 1, 1, 1, 1, 2, 2, 1, 1, 1, 1, 1, 1, 1, 1, 1, 2, 1, 1, 1, 1, 1, 2, 1, 1, 1, 1, 1, 2, 1, 1, 2, 1, 1, 1, 1, 1, 1, 2, 1, 1, 1, 1, 1, 1, 1, 1, 1, 1, 1, 1, 1, 1, 1, 1, 1, 1, 1, 1, 1, 1, 1, 1, 1, 1, 1, 2, 2, 2, 2, 2, 2, 2, 2, 1, 1, 1, 1, 1, 1, 1, 1, 1, 1, 1, 1, 1, 1, 1, 1, 1, 1, 1, 1, 1, 1, 1, 1, 1, 1, 1, 1, 1, 1, 1, 1, 1, 1, 1, 1, 1, 1, 1, 1, 1, 1, 1, 1, 1, 1, 1, 1, 1, 1, 1, 1, 1, 1, 1, 1, 1, 1, 1, 1, 1, 1, 1, 1, 1, 1, 1, 1, 1, 1, 1, 1, 2, 2, 2, 2, 2, 2, 2, 2, 1, 1, 1, 1, 1, 1, 1, 1, 1, 1, 1, 1, 1, 1, 1, 1, 1, 1, 1, 1, 1, 1, 1, 1, 1, 1, 1, 1, 1, 1, 1, 1, 1, 1, 1, 1, 1, 1, 1, 1, 1, 1, 1, 1, 1, 1, 1, 1, 0, 0, 0, 0, 0, 0, 0, 0, 0, 0, 0, 0, 0, 0, 0, 0, 0, 0, 0, 0, 0, 0, 0, 0, 0, 0, 0, 0, 0, 0, 0, 0, 0, 0, 0, 0, 0, 0, 0, 0, 0, 0, 0, 0, 0, 0, 0, 0, 0, 0, 0, 0, 0, 0, 0, 0, 0, 0, 0, 0, 0, 0, 0, 0, 0, 0, 0, 0, 0, 0, 0, 0, 0, 0, 0, 0, 0, 0, 0, 0, 0, 0, 0, 0, 0, 0, 0, 0, 0, 0, 0, 0, 0, 0, 0, 0, 0, 0, 0, 0, 0, 0, 0, 0, 0, 0, 0, 0, 0, 0, 0, 0, 0, 0, 0, 0, 0, 0, 0, 0, 0, 0, 0, 0, 0, 0, 0, 0, 0, 0, 0, 0, 0, 0, 0, 0, 0, 0, 0, 0, 0, 0, 0, 0, 0, 0, 0, 0, 0, 0, 0, 0, 0, 0, 0, 0, 0, 0, 0, 0, 0, 0, 0, 0, 0, 0, 0, 0, 0, 0, 0, 0, 0, 0, 0, 0, 0, 0, 0, 0, 0, 0, 0, 0, 0, 0, 0, 0, 0, 0, 0, 0, 0, 0, 0, 0, 0, 0, 0, 0, 0, 0, 0, 0, 0, 0, 0, 0, 0, 0, 0, 0, 0, 0, 0, 0, 0, 0, 0, 0, 0, 0, 0, 0, 0, 0, 0, 0, 0, 0, 0, 0, 0, 0, 0, 0, 0, 0, 0, 0, 0, 0, 0, 0, 0, 0, 0, 0, 0, 0, 0, 0, 0, 0, 0, 0, 0, 0, 0, 0, 0, 0, 0, 0, 0, 0, 0, 0, 0, 0, 0, 0, 0, 0, 0, 0, 0, 0, 0, 0, 0, 0, 0, 0, 0, 0, 0, 0, 0, 0, 0, 0, 0, 0, 0, 0, 0, 0])
me_cylinder.materials.append(mat_material_003)
me_cylinder.materials.append(mat_material_001)
me_cylinder.materials.append(mat_material_002)
me_cylinder.use_remesh_preserve_volume = False
me_cylinder.use_remesh_preserve_attributes = False
me_cylinder.use_mirror_vertex_groups = False
me_cylinder.update()

# ---- objects
ob_cylinder = bpy.data.objects.new('Cylinder', me_cylinder)
ob_lamp = bpy.data.objects.new('Lamp', light_lamp)
ob_camera = bpy.data.objects.new('Camera', cam_camera)

# ---- transforms, parenting, visibility, modifiers, constraints
ob_cylinder.location = (0.09717, -0.03925, 2.574)
ob_cylinder.scale = (0.2567, 0.2653, 2.552)
ob_cylinder.lineart.crease_threshold = 0.0
ob_lamp.location = (1.219, 0.1198, 3.585)
ob_lamp.rotation_euler = (0.6503, 0.05522, 1.866)
ob_lamp.scale = (0.3393, 0.4565, 0.5425)
ob_lamp.lock_rotations_4d = False
ob_lamp.empty_display_type = 'ARROWS'
ob_lamp.color = (0.0, 0.0, 0.0, 0.0)
ob_lamp.lineart.crease_threshold = 0.0
ob_camera.location = (1.988, -5.134, 3.273)
ob_camera.rotation_euler = (1.109, 0.0, 0.8149)
ob_camera.scale = (0.4433, 0.5768, 0.4919)
ob_camera.lock_rotations_4d = False
ob_camera.empty_display_type = 'ARROWS'
ob_camera.color = (0.0, 0.0, 0.0, 0.0)
ob_camera.display_type = 'WIRE'
ob_camera.lineart.crease_threshold = 0.0

# ---- collection membership
col_collection_1.objects.link(ob_cylinder)
col_collection_1.objects.link(ob_lamp)
col_collection_1.objects.link(ob_camera)

# ---- scene / render settings (as saved in the file)
scene.camera = ob_camera
scene.frame_start = 1; scene.frame_end = 250; scene.frame_set(1)
scene.render.engine = 'BLENDER_EEVEE_NEXT'
scene.render.resolution_percentage = 50
scene.render.dither_intensity = 0.0
scene.cycles.use_denoising = False
scene.cycles.samples = 128
scene.cycles.sampling_pattern = 'TABULATED_SOBOL'
scene.cycles.light_sampling_threshold = 0.0
scene.cycles.use_adaptive_sampling = False
scene.cycles.use_light_tree = False
scene.cycles.blur_glossy = 0.0
scene.cycles.sample_clamp_indirect = 0.0
scene.view_settings.view_transform = 'Standard'
bpy.context.view_layer.update()
